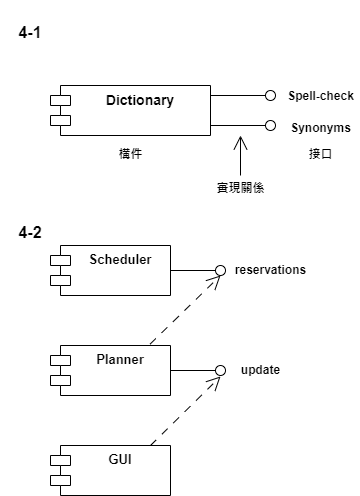

The diagram above was exported from draw.io. Its source (the exported page's mxGraphModel, read from the mxfile embedded in the PNG):
<mxGraphModel dx="1050" dy="1703" grid="1" gridSize="10" guides="1" tooltips="1" connect="1" arrows="1" fold="1" page="1" pageScale="1" pageWidth="827" pageHeight="1169" math="0" shadow="0">
  <root>
    <mxCell id="0" />
    <mxCell id="1" parent="0" />
    <mxCell id="LP6vQsc6b6JN-bICqdqd-57" value="&lt;b&gt;&lt;font style=&quot;font-size: 14px;&quot;&gt;Dictionary&lt;/font&gt;&lt;/b&gt;" style="shape=module;align=left;spacingLeft=20;align=center;verticalAlign=top;whiteSpace=wrap;html=1;" vertex="1" parent="1">
      <mxGeometry x="120" y="-440" width="160" height="50" as="geometry" />
    </mxCell>
    <mxCell id="LP6vQsc6b6JN-bICqdqd-58" value="" style="rounded=0;orthogonalLoop=1;jettySize=auto;html=1;endArrow=oval;endFill=0;sketch=0;sourcePerimeterSpacing=0;targetPerimeterSpacing=0;endSize=10;" edge="1" parent="1">
      <mxGeometry relative="1" as="geometry">
        <mxPoint x="280" y="-430" as="sourcePoint" />
        <mxPoint x="340" y="-430" as="targetPoint" />
      </mxGeometry>
    </mxCell>
    <mxCell id="LP6vQsc6b6JN-bICqdqd-59" value="" style="rounded=0;orthogonalLoop=1;jettySize=auto;html=1;endArrow=oval;endFill=0;sketch=0;sourcePerimeterSpacing=0;targetPerimeterSpacing=0;endSize=10;" edge="1" parent="1">
      <mxGeometry relative="1" as="geometry">
        <mxPoint x="280" y="-400" as="sourcePoint" />
        <mxPoint x="340" y="-400" as="targetPoint" />
      </mxGeometry>
    </mxCell>
    <mxCell id="LP6vQsc6b6JN-bICqdqd-60" value="Spell-check" style="text;align=center;fontStyle=1;verticalAlign=middle;spacingLeft=3;spacingRight=3;strokeColor=none;rotatable=0;points=[[0,0.5],[1,0.5]];portConstraint=eastwest;html=1;" vertex="1" parent="1">
      <mxGeometry x="350" y="-442" width="80" height="26" as="geometry" />
    </mxCell>
    <mxCell id="LP6vQsc6b6JN-bICqdqd-61" value="Synonyms" style="text;align=center;fontStyle=1;verticalAlign=middle;spacingLeft=3;spacingRight=3;strokeColor=none;rotatable=0;points=[[0,0.5],[1,0.5]];portConstraint=eastwest;html=1;" vertex="1" parent="1">
      <mxGeometry x="350" y="-410" width="80" height="26" as="geometry" />
    </mxCell>
    <mxCell id="LP6vQsc6b6JN-bICqdqd-62" value="構件" style="text;align=center;fontStyle=1;verticalAlign=middle;spacingLeft=3;spacingRight=3;strokeColor=none;rotatable=0;points=[[0,0.5],[1,0.5]];portConstraint=eastwest;html=1;" vertex="1" parent="1">
      <mxGeometry x="160" y="-384" width="80" height="26" as="geometry" />
    </mxCell>
    <mxCell id="LP6vQsc6b6JN-bICqdqd-63" value="&lt;div&gt;接口&lt;/div&gt;" style="text;align=center;fontStyle=1;verticalAlign=middle;spacingLeft=3;spacingRight=3;strokeColor=none;rotatable=0;points=[[0,0.5],[1,0.5]];portConstraint=eastwest;html=1;" vertex="1" parent="1">
      <mxGeometry x="350" y="-384" width="80" height="26" as="geometry" />
    </mxCell>
    <mxCell id="LP6vQsc6b6JN-bICqdqd-64" value="實現關係" style="text;align=center;fontStyle=1;verticalAlign=middle;spacingLeft=3;spacingRight=3;strokeColor=none;rotatable=0;points=[[0,0.5],[1,0.5]];portConstraint=eastwest;html=1;" vertex="1" parent="1">
      <mxGeometry x="270" y="-350" width="80" height="26" as="geometry" />
    </mxCell>
    <mxCell id="LP6vQsc6b6JN-bICqdqd-65" value="" style="endArrow=open;endFill=1;endSize=12;html=1;rounded=0;" edge="1" parent="1">
      <mxGeometry width="160" relative="1" as="geometry">
        <mxPoint x="310" y="-350" as="sourcePoint" />
        <mxPoint x="310" y="-390" as="targetPoint" />
      </mxGeometry>
    </mxCell>
    <mxCell id="LP6vQsc6b6JN-bICqdqd-66" value="&lt;h1&gt;&lt;font style=&quot;font-size: 16px;&quot;&gt;4-1&lt;/font&gt;&lt;/h1&gt;" style="text;html=1;strokeColor=none;fillColor=none;align=center;verticalAlign=middle;whiteSpace=wrap;rounded=0;" vertex="1" parent="1">
      <mxGeometry x="70" y="-510" width="60" height="30" as="geometry" />
    </mxCell>
    <mxCell id="LP6vQsc6b6JN-bICqdqd-67" value="&lt;h1&gt;&lt;font style=&quot;font-size: 16px;&quot;&gt;4-2&lt;/font&gt;&lt;/h1&gt;" style="text;html=1;strokeColor=none;fillColor=none;align=center;verticalAlign=middle;whiteSpace=wrap;rounded=0;" vertex="1" parent="1">
      <mxGeometry x="70" y="-310" width="60" height="30" as="geometry" />
    </mxCell>
    <mxCell id="LP6vQsc6b6JN-bICqdqd-68" value="&lt;b&gt;&lt;font style=&quot;font-size: 13px;&quot;&gt;GUI&lt;/font&gt;&lt;/b&gt;" style="shape=module;align=left;spacingLeft=20;align=center;verticalAlign=top;whiteSpace=wrap;html=1;" vertex="1" parent="1">
      <mxGeometry x="120" y="-80" width="120" height="50" as="geometry" />
    </mxCell>
    <mxCell id="LP6vQsc6b6JN-bICqdqd-69" value="&lt;b&gt;&lt;font style=&quot;font-size: 13px;&quot;&gt;Planner&lt;/font&gt;&lt;/b&gt;" style="shape=module;align=left;spacingLeft=20;align=center;verticalAlign=top;whiteSpace=wrap;html=1;" vertex="1" parent="1">
      <mxGeometry x="120" y="-180" width="120" height="50" as="geometry" />
    </mxCell>
    <mxCell id="LP6vQsc6b6JN-bICqdqd-70" value="&lt;b&gt;&lt;font style=&quot;font-size: 13px;&quot;&gt;Scheduler&lt;/font&gt;&lt;/b&gt;" style="shape=module;align=left;spacingLeft=20;align=center;verticalAlign=top;whiteSpace=wrap;html=1;" vertex="1" parent="1">
      <mxGeometry x="120" y="-280" width="120" height="50" as="geometry" />
    </mxCell>
    <mxCell id="LP6vQsc6b6JN-bICqdqd-71" value="" style="rounded=0;orthogonalLoop=1;jettySize=auto;html=1;endArrow=oval;endFill=0;sketch=0;sourcePerimeterSpacing=0;targetPerimeterSpacing=0;endSize=10;exitX=1;exitY=0.5;exitDx=0;exitDy=0;" edge="1" parent="1" source="LP6vQsc6b6JN-bICqdqd-70">
      <mxGeometry relative="1" as="geometry">
        <mxPoint x="290" y="-420" as="sourcePoint" />
        <mxPoint x="290" y="-255" as="targetPoint" />
      </mxGeometry>
    </mxCell>
    <mxCell id="LP6vQsc6b6JN-bICqdqd-72" value="" style="rounded=0;orthogonalLoop=1;jettySize=auto;html=1;endArrow=oval;endFill=0;sketch=0;sourcePerimeterSpacing=0;targetPerimeterSpacing=0;endSize=10;exitX=1;exitY=0.5;exitDx=0;exitDy=0;" edge="1" parent="1" source="LP6vQsc6b6JN-bICqdqd-69">
      <mxGeometry relative="1" as="geometry">
        <mxPoint x="260" y="-235" as="sourcePoint" />
        <mxPoint x="290" y="-155" as="targetPoint" />
      </mxGeometry>
    </mxCell>
    <mxCell id="LP6vQsc6b6JN-bICqdqd-73" value="" style="endArrow=open;endFill=1;endSize=12;html=1;rounded=0;exitX=0.83;exitY=-0.028;exitDx=0;exitDy=0;exitPerimeter=0;dashed=1;dashPattern=8 8;" edge="1" parent="1" source="LP6vQsc6b6JN-bICqdqd-69">
      <mxGeometry width="160" relative="1" as="geometry">
        <mxPoint x="320" y="-340" as="sourcePoint" />
        <mxPoint x="290" y="-250" as="targetPoint" />
      </mxGeometry>
    </mxCell>
    <mxCell id="LP6vQsc6b6JN-bICqdqd-74" value="" style="endArrow=open;endFill=1;endSize=12;html=1;rounded=0;exitX=0.83;exitY=-0.028;exitDx=0;exitDy=0;exitPerimeter=0;dashed=1;dashPattern=8 8;" edge="1" parent="1">
      <mxGeometry width="160" relative="1" as="geometry">
        <mxPoint x="220" y="-80" as="sourcePoint" />
        <mxPoint x="290" y="-149" as="targetPoint" />
      </mxGeometry>
    </mxCell>
    <mxCell id="LP6vQsc6b6JN-bICqdqd-75" value="reservations" style="text;align=center;fontStyle=1;verticalAlign=middle;spacingLeft=3;spacingRight=3;strokeColor=none;rotatable=0;points=[[0,0.5],[1,0.5]];portConstraint=eastwest;html=1;" vertex="1" parent="1">
      <mxGeometry x="300" y="-268" width="80" height="26" as="geometry" />
    </mxCell>
    <mxCell id="LP6vQsc6b6JN-bICqdqd-76" value="update" style="text;align=center;fontStyle=1;verticalAlign=middle;spacingLeft=3;spacingRight=3;strokeColor=none;rotatable=0;points=[[0,0.5],[1,0.5]];portConstraint=eastwest;html=1;" vertex="1" parent="1">
      <mxGeometry x="290" y="-168" width="80" height="26" as="geometry" />
    </mxCell>
  </root>
</mxGraphModel>